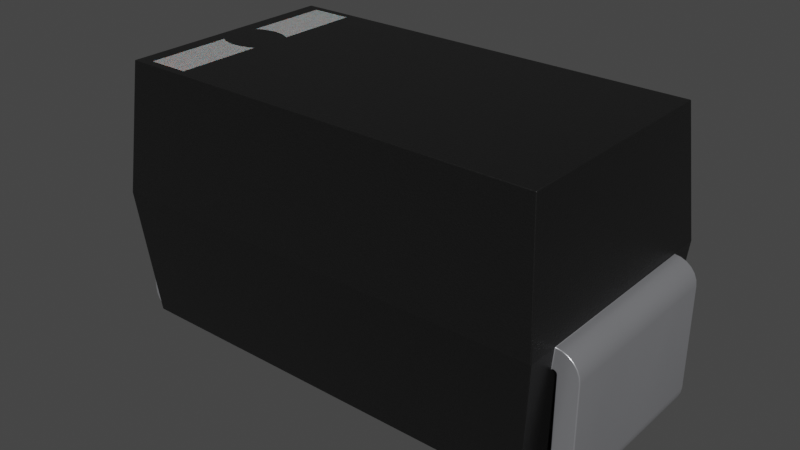# Source: C_Pol_EIA-A.blend  (saved by Blender 3.2.14; exported with 4.5.12 LTS)
import bpy
from mathutils import Matrix  # noqa: F401  (used for matrix-valued properties, if any)

bpy.ops.wm.read_factory_settings(use_empty=True)
scene = bpy.context.scene
scene.name = 'Scene'

# ---- collections
col_collection = bpy.data.collections.new('Collection'); scene.collection.children.link(col_collection)

# ---- materials (node trees are filled in below, after node groups)
mat_metal_pins = bpy.data.materials.new('metal_pins')
mat_metal_pins.preview_render_type = 'CUBE'
mat_plastic_chip = bpy.data.materials.new('plastic_chip')
mat_plastic_chip.preview_render_type = 'CUBE'
mat_white_markings = bpy.data.materials.new('white_markings')
mat_white_markings.preview_render_type = 'FLAT'

# ---- material node trees
mat_metal_pins.use_nodes = True; mat_metal_pins.node_tree.nodes.clear()
_N = mat_metal_pins.node_tree.nodes; _L = mat_metal_pins.node_tree.links
n0 = _N.new('ShaderNodeMapping'); n0.name = 'Mapping'; n0.location = (-1447, -91)
n0.inputs[3].default_value = (4.8, 1.2, 1.1)
n1 = _N.new('ShaderNodeBsdfPrincipled'); n1.name = 'Principled BSDF'; n1.location = (-560, 254)
n1.distribution = 'GGX'
n1.subsurface_method = 'BURLEY'
n1.inputs[1].default_value = 0.7818
n1.inputs[2].default_value = 0.2886
n1.inputs[3].default_value = 1.45
n1.inputs[13].default_value = 0.0
n1.inputs[27].default_value = (0.0, 0.0, 0.0, 1.0)
n1.inputs[28].default_value = 1.0
n2 = _N.new('ShaderNodeOutputMaterial'); n2.name = 'Material Output.002'; n2.location = (-205, 253)
n2.width = 213
n3 = _N.new('ShaderNodeTexNoise'); n3.name = 'Noise Texture.002'; n3.location = (-1228, -73)
n3.inputs[2].default_value = 0.1
n3.inputs[3].default_value = 7.0
n3.inputs[4].default_value = 0.6
n3.inputs[8].default_value = 0.4
n4 = _N.new('ShaderNodeTexCoord'); n4.name = 'Texture Coordinate'; n4.location = (-1636, -116)
n5 = _N.new('ShaderNodeMix'); n5.name = 'Mix.001'; n5.location = (-921, 45)
n5.data_type = 'RGBA'
n5.inputs[6].default_value = (0.9398, 0.9547, 1.0, 1.0)
n5.inputs[7].default_value = (0.13, 0.1259, 0.1359, 1.0)
n6 = _N.new('ShaderNodeBump'); n6.name = 'Bump.001'; n6.location = (-1001, -227)
n6.inputs[0].default_value = 0.05
n6.inputs[1].default_value = 0.01
n6.inputs[2].default_value = 1.0
_L.new(n1.outputs[0], n2.inputs[0])
_L.new(n3.outputs[0], n6.inputs[3])
_L.new(n0.outputs[0], n3.inputs[0])
_L.new(n3.outputs[0], n5.inputs[0])
_L.new(n4.outputs[3], n0.inputs[0])
_L.new(n5.outputs[2], n1.inputs[0])
_L.new(n6.outputs[0], n1.inputs[5])
n2.is_active_output = True
mat_plastic_chip.use_nodes = True; mat_plastic_chip.node_tree.nodes.clear()
_N = mat_plastic_chip.node_tree.nodes; _L = mat_plastic_chip.node_tree.links
n0 = _N.new('ShaderNodeBsdfPrincipled'); n0.name = 'Principled BSDF'; n0.location = (10, 300)
n0.distribution = 'GGX'
n0.subsurface_method = 'BURLEY'
n0.inputs[0].default_value = (0.009312, 0.009312, 0.009312, 1.0)
n0.inputs[1].default_value = 0.1372
n0.inputs[2].default_value = 0.3706
n0.inputs[3].default_value = 1.45
n0.inputs[27].default_value = (0.0, 0.0, 0.0, 1.0)
n0.inputs[28].default_value = 1.0
n1 = _N.new('ShaderNodeOutputMaterial'); n1.name = 'Material Output'; n1.location = (300, 300)
n2 = _N.new('ShaderNodeTexNoise'); n2.name = 'Noise Texture'; n2.location = (-893, 54)
n2.inputs[2].default_value = 200.0
n2.inputs[3].default_value = 3.6
n2.inputs[4].default_value = 0.8375
n3 = _N.new('ShaderNodeBump'); n3.name = 'Bump'; n3.location = (-604, -53)
n3.inputs[0].default_value = 0.08
n3.inputs[1].default_value = 1.0
n3.inputs[2].default_value = 1.0
_L.new(n0.outputs[0], n1.inputs[0])
_L.new(n2.outputs[0], n3.inputs[3])
_L.new(n3.outputs[0], n0.inputs[5])
n1.is_active_output = True
mat_white_markings.use_nodes = True; mat_white_markings.node_tree.nodes.clear()
_N = mat_white_markings.node_tree.nodes; _L = mat_white_markings.node_tree.links
n0 = _N.new('ShaderNodeOutputMaterial'); n0.name = 'Material Output'; n0.location = (300, 300)
n1 = _N.new('ShaderNodeBsdfPrincipled'); n1.name = 'Principled BSDF'; n1.location = (-34, 272)
n1.distribution = 'GGX'
n1.subsurface_method = 'BURLEY'
n1.inputs[1].default_value = 0.02
n1.inputs[2].default_value = 0.4636
n1.inputs[3].default_value = 1.4
n1.inputs[8].default_value = 1.0
n1.inputs[10].default_value = 0.3682
n1.inputs[13].default_value = 0.6591
n1.inputs[18].default_value = 0.2318
n1.inputs[20].default_value = 0.6709
n1.inputs[24].default_value = 0.1191
n1.inputs[27].default_value = (0.0, 0.0, 0.0, 1.0)
n1.inputs[28].default_value = 1.0
n2 = _N.new('ShaderNodeMapping'); n2.name = 'Mapping'; n2.location = (-1010, 265)
n2.inputs[3].default_value = (3.0, 1.0, 1.0)
n3 = _N.new('ShaderNodeTexCoord'); n3.name = 'Texture Coordinate'; n3.location = (-1250, 180)
n4 = _N.new('ShaderNodeBump'); n4.name = 'Bump'; n4.location = (-376, -99)
n4.inputs[0].default_value = 0.05
n4.inputs[1].default_value = 1.0
n4.inputs[2].default_value = 1.0
n5 = _N.new('ShaderNodeTexNoise'); n5.name = 'Noise Texture'; n5.location = (-662, 176)
n5.inputs[2].default_value = 88.0
n5.inputs[3].default_value = 10.8
n5.inputs[4].default_value = 0.9167
n5.inputs[8].default_value = 1.6
n6 = _N.new('ShaderNodeValToRGB'); n6.name = 'ColorRamp'; n6.location = (-354, 186)
while len(n6.color_ramp.elements) > 1: n6.color_ramp.elements.remove(n6.color_ramp.elements[-1])
n6.color_ramp.elements[0].position = 0.0; n6.color_ramp.elements[0].color = (0.2596, 0.2596, 0.2596, 1.0)
_e = n6.color_ramp.elements.new(1.0); _e.color = (0.6303, 0.6303, 0.6303, 1.0)
n7 = _N.new('ShaderNodeMix'); n7.name = 'Mix'; n7.location = (-204, 152)
n7.data_type = 'RGBA'
n7.inputs[0].default_value = 0.3682
n7.inputs[7].default_value = (0.2525, 0.2525, 0.2525, 1.0)
_L.new(n5.outputs[0], n6.inputs[0])
_L.new(n1.outputs[0], n0.inputs[0])
_L.new(n3.outputs[2], n2.inputs[0])
_L.new(n2.outputs[0], n5.inputs[0])
_L.new(n5.outputs[0], n4.inputs[3])
_L.new(n4.outputs[0], n1.inputs[5])
_L.new(n6.outputs[0], n7.inputs[6])
_L.new(n7.outputs[2], n1.inputs[0])
n0.is_active_output = True

# ---- world
world_world = bpy.data.worlds.new('World'); scene.world = world_world
world_world.use_nodes = True; world_world.node_tree.nodes.clear()
_N = world_world.node_tree.nodes; _L = world_world.node_tree.links
n0 = _N.new('ShaderNodeOutputWorld'); n0.name = 'World Output'; n0.location = (300, 300)
n1 = _N.new('ShaderNodeBackground'); n1.name = 'Background'; n1.location = (10, 300)
n1.inputs[0].default_value = (0.05088, 0.05088, 0.05088, 1.0)
_L.new(n1.outputs[0], n0.inputs[0])
n0.is_active_output = True
world_world.color = (0.05088, 0.05088, 0.05088)
world_world.use_sun_shadow = False
world_world.sun_shadow_jitter_overblur = 0.0

# ---- meshes
me_shape_9_indexedfaceset = bpy.data.meshes.new('SHAPE_9_IndexedFaceSet')
me_shape_9_indexedfaceset.from_pydata([(-0.5709, 0.3287, -0.2362), (-0.5709, 0.3287, 0.2362), (-0.5862, 0.3779, 0.2362), (-0.622, 0.3504, 0.2362), (-0.5862, 0.3779, -0.2362), (-0.6004, 0.372, -0.2362), (-0.6126, 0.3626, -0.2362), (-0.622, 0.3504, -0.2362), (-0.6299, 0.3209, -0.2362), (-0.6299, 0.05906, 0.2362), (-0.6279, 0.04377, 0.2362), (-0.5709, 0.0, 0.2362), (-0.6126, 0.0173, -0.2362), (-0.6004, 0.007912, -0.2362), (-0.5862, 0.002012, -0.2362), (-0.5709, 0.0, -0.2362), (-0.315, 0.0, -0.2362), (-0.315, 0.05118, 0.2362), (-0.5709, 0.05118, -0.2362), (-0.5748, 0.05224, 0.2362), (-0.5777, 0.05512, 0.2362), (-0.5787, 0.3209, -0.2362), (-0.5777, 0.3248, -0.2362), (-0.5748, 0.3277, 0.2362), (-0.6279, 0.3362, -0.2362), (-0.6299, 0.05906, -0.2362), (-0.6279, 0.04377, -0.2362), (-0.622, 0.02953, -0.2362), (-0.315, 0.05118, -0.2362), (-0.5748, 0.05224, -0.2362), (-0.5777, 0.05512, -0.2362), (-0.5787, 0.05906, -0.2362), (-0.5748, 0.3277, -0.2362), (-0.5787, 0.3209, 0.2362), (-0.5777, 0.3248, 0.2362), (-0.6004, 0.372, 0.2362), (-0.6126, 0.3626, 0.2362), (-0.6279, 0.3362, 0.2362), (-0.6299, 0.3209, 0.2362), (-0.622, 0.02953, 0.2362), (-0.6126, 0.0173, 0.2362), (-0.6004, 0.007912, 0.2362), (-0.5862, 0.002012, 0.2362), (-0.315, 0.0, 0.2362), (-0.5709, 0.05118, 0.2362), (-0.5787, 0.05906, 0.2362), (0.5709, 0.3287, 0.2362), (0.5787, 0.3209, -0.2362), (0.5748, 0.3277, -0.2362), (0.5777, 0.3248, 0.2362), (0.5787, 0.05906, -0.2362), (0.5787, 0.3209, 0.2362), (0.5709, 0.05118, 0.2362), (0.5709, 0.05118, -0.2362), (0.5777, 0.05512, 0.2362), (0.5748, 0.05224, 0.2362), (0.315, 0.05118, 0.2362), (0.315, 0.05118, -0.2362), (0.5709, 0.0, 0.2362), (0.5709, 0.0, -0.2362), (0.5862, 0.002012, 0.2362), (0.6004, 0.007912, 0.2362), (0.6126, 0.0173, 0.2362), (0.622, 0.02953, 0.2362), (0.6279, 0.04377, 0.2362), (0.6004, 0.007912, -0.2362), (0.6126, 0.0173, -0.2362), (0.6299, 0.3209, -0.2362), (0.6299, 0.05906, -0.2362), (0.6299, 0.05906, 0.2362), (0.6279, 0.3362, 0.2362), (0.6126, 0.3626, 0.2362), (0.5862, 0.3779, 0.2362), (0.622, 0.3504, -0.2362), (0.6004, 0.372, -0.2362), (0.5709, 0.3287, -0.2362), (0.5777, 0.3248, -0.2362), (0.5777, 0.05512, -0.2362), (0.5748, 0.05224, -0.2362), (0.315, 0.0, -0.2362), (0.5862, 0.002012, -0.2362), (0.622, 0.02953, -0.2362), (0.6279, 0.04377, -0.2362), (0.6279, 0.3362, -0.2362), (0.6126, 0.3626, -0.2362), (0.5862, 0.3779, -0.2362), (0.5748, 0.3277, 0.2362), (0.5787, 0.05906, 0.2362), (0.315, 0.0, 0.2362), (0.6299, 0.3209, 0.2362), (0.622, 0.3504, 0.2362), (0.6004, 0.372, 0.2362), (-0.5027, 0.7087, 0.05249), (-0.5664, 0.3287, -0.2362), (-0.5421, 0.05118, -0.2862), (-0.5709, 0.3799, 0.2362), (-0.5709, 0.3799, 0.315), (-0.5421, 0.7087, 0.2862), (0.5421, 0.7087, 0.2862), (-0.5709, 0.3799, -0.315), (-0.5421, 0.7087, -0.2862), (0.5421, 0.7087, -0.2862), (-0.4774, 0.7087, -0.06298), (-0.3977, 0.7087, -0.05249), (-0.4685, 0.7087, 0.06496), (-0.4143, 0.7087, 0.06023), (-0.432, 0.7087, 0.06496), (0.5709, 0.3799, 0.315), (0.5421, 0.05118, 0.2862), (0.5709, 0.3799, -0.315), (0.5421, 0.05118, -0.2862), (-0.5421, 0.05118, 0.2862), (0.5664, 0.3287, 0.2362), (0.5664, 0.3287, -0.2362), (0.5709, 0.3799, -0.2362), (0.5709, 0.3799, 0.2362), (-0.5709, 0.3799, -0.2362), (-0.5664, 0.3287, 0.2362), (-0.3977, 0.7087, 0.05249), (-0.3977, 0.7087, 0.2665), (-0.5027, 0.7087, -0.05249), (-0.4231, 0.7087, -0.06298), (-0.5027, 0.7087, -0.2665), (-0.4502, 0.7087, -0.06656), (-0.3977, 0.7087, -0.2665), (-0.5027, 0.7087, 0.2665), (-0.4502, 0.7087, 0.06656), (-0.4861, 0.7087, 0.06023)], [], [(5, 6, 36, 35), (4, 5, 35, 2), (116, 4, 2, 95), (49, 76, 47, 51), (7, 24, 37, 3), (9, 38, 8, 25), (24, 8, 38, 37), (12, 13, 41, 40), (59, 80, 60, 58), (25, 26, 10, 9), (27, 12, 40, 39), (13, 14, 42, 41), (11, 15, 16, 43), (26, 27, 39, 10), (17, 43, 16, 28), (29, 19, 44, 18), (20, 30, 31, 45), (45, 31, 21, 33), (19, 29, 30, 20), (22, 34, 33, 21), (23, 32, 0, 1), (34, 22, 32, 23), (48, 86, 46, 75), (18, 28, 16, 15, 14, 13, 12, 27, 26, 25, 8, 24, 7, 6, 5, 4, 116, 93, 0, 32, 22, 21, 31, 30, 29), (86, 48, 76, 49), (77, 54, 87, 50), (51, 47, 50, 87), (55, 78, 53, 52), (54, 77, 78, 55), (52, 53, 57, 56), (66, 81, 63, 62), (88, 56, 57, 79), (88, 79, 59, 58), (81, 82, 64, 63), (80, 65, 61, 60), (82, 68, 69, 64), (65, 66, 62, 61), (84, 74, 91, 71), (89, 69, 68, 67), (67, 83, 70, 89), (83, 73, 90, 70), (73, 84, 71, 90), (74, 85, 72, 91), (85, 114, 115, 72), (108, 111, 94, 110), (17, 28, 18, 44), (6, 7, 3, 36), (93, 116, 99, 94, 111, 96, 95, 117), (108, 107, 96, 111), (110, 109, 114, 113, 112, 115, 107, 108), (109, 110, 94, 99), (98, 101, 100, 124, 103, 118, 119, 97), (114, 109, 101, 98, 107, 115), (107, 98, 97, 96), (100, 99, 116, 95, 96, 97), (14, 15, 11, 42), (46, 112, 113, 75), (90, 71, 91, 72, 115, 112, 46, 86, 49, 51, 87, 54, 55, 52, 56, 88, 58, 60, 61, 62, 63, 64, 69, 89, 70), (82, 81, 66, 65, 80, 59, 79, 57, 53, 78, 77, 50, 47, 76, 48, 75, 113, 114, 85, 74, 84, 73, 83, 67, 68), (1, 0, 93, 117), (92, 125, 119, 118, 105, 106, 126, 104, 127), (126, 106, 105, 118, 103, 121, 123, 102, 120, 122, 124, 100, 97, 119, 125, 92, 127, 104), (101, 109, 99, 100), (19, 20, 45, 33, 34, 23, 1, 117, 95, 2, 35, 36, 3, 37, 38, 9, 10, 39, 40, 41, 42, 11, 43, 17, 44), (122, 120, 102, 123, 121, 103, 124)])
me_shape_9_indexedfaceset.polygons.foreach_set('use_smooth', [True] * 65)
me_shape_9_indexedfaceset.polygons.foreach_set('material_index', [0, 0, 0, 0, 0, 0, 0, 0, 0, 0, 0, 0, 0, 0, 0, 0, 0, 0, 0, 0, 0, 0, 0, 0, 0, 0, 0, 0, 0, 0, 0, 0, 0, 0, 0, 0, 0, 0, 0, 0, 0, 0, 0, 0, 1, 0, 0, 1, 1, 1, 1, 1, 1, 1, 1, 0, 0, 0, 0, 0, 2, 1, 1, 0, 2])
_k = set([(0, 32), (0, 93), (1, 23), (1, 117), (2, 35), (2, 95), (3, 36), (3, 37), (4, 5), (4, 116), (5, 6), (6, 7), (7, 24), (8, 24), (8, 25), (9, 10), (9, 38), (10, 39), (11, 42), (11, 43), (12, 13), (12, 27), (13, 14), (14, 15), (15, 16), (16, 28), (16, 43), (17, 28), (17, 43), (17, 44), (18, 28), (18, 29), (19, 20), (19, 29), (19, 44), (20, 45), (21, 22), (21, 31), (22, 32), (23, 34), (25, 26), (26, 27), (29, 30), (30, 31), (33, 34), (33, 45), (35, 36), (37, 38), (39, 40), (40, 41), (41, 42), (46, 86), (46, 112), (47, 50), (47, 76), (48, 75), (48, 76), (49, 51), (49, 86), (50, 77), (51, 87), (52, 55), (52, 56), (53, 57), (53, 78), (54, 55), (54, 87), (55, 78), (56, 57), (56, 88), (57, 79), (58, 60), (58, 88), (59, 79), (59, 80), (60, 61), (61, 62), (62, 63), (63, 64), (64, 69), (65, 66), (65, 80), (66, 81), (67, 68), (67, 83), (68, 82), (69, 89), (70, 89), (70, 90), (71, 90), (71, 91), (72, 91), (72, 115), (73, 83), (73, 84), (74, 84), (74, 85), (75, 113), (77, 78), (79, 88), (81, 82), (85, 114), (92, 125), (92, 127), (93, 116), (93, 117), (94, 99), (94, 110), (94, 111), (95, 96), (95, 116), (95, 117), (96, 97), (96, 107), (96, 111), (97, 98), (97, 100), (98, 101), (98, 107), (99, 100), (99, 109), (99, 116), (100, 101), (101, 109), (102, 120), (102, 123), (103, 121), (103, 124), (104, 126), (104, 127), (105, 106), (105, 118), (106, 126), (107, 108), (107, 115), (108, 110), (108, 111), (109, 110), (109, 114), (112, 113), (112, 115), (113, 114), (114, 115), (118, 119), (119, 125), (120, 122), (121, 123), (122, 124)])
me_shape_9_indexedfaceset.attributes.new('sharp_edge', 'BOOLEAN', 'EDGE').data.foreach_set('value', [ (min(e.vertices), max(e.vertices)) in _k for e in me_shape_9_indexedfaceset.edges])
_uv = me_shape_9_indexedfaceset.uv_layers.new(name='UVMap')
_uv.uv.foreach_set('vector', [0.02344, 0.3125, 0.01373, 0.3125, 0.01373, 0.6875, 0.02344, 0.6875, 0.03474, 0.3125, 0.02344, 0.3125, 0.02344, 0.6875, 0.03474, 0.6875, 0.04687, 0.3125, 0.03474, 0.3125, 0.03474, 0.6875, 0.04687, 0.6875, 0.7578, 0.6875, 0.7578, 0.3125, 0.7547, 0.3125, 0.7547, 0.6875, 0.7781, 0.3125, 0.7668, 0.3125, 0.7668, 0.6875, 0.7781, 0.6875, 0.5469, 0.6875, 0.7547, 0.6875, 0.7547, 0.3125, 0.5469, 0.3125, 0.7668, 0.3125, 0.7547, 0.3125, 0.7547, 0.6875, 0.7668, 0.6875, 0.01373, 0.3125, 0.02344, 0.3125, 0.02344, 0.6875, 0.01373, 0.6875, 0.9531, 0.3125, 0.9653, 0.3125, 0.9653, 0.6875, 0.9531, 0.6875, 0.5469, 0.3125, 0.5347, 0.3125, 0.5347, 0.6875, 0.5469, 0.6875, 0.5234, 0.3125, 0.5137, 0.3125, 0.5137, 0.6875, 0.5234, 0.6875, 0.02344, 0.3125, 0.03474, 0.3125, 0.03474, 0.6875, 0.02344, 0.6875, 0.04687, 0.6875, 0.04687, 0.3125, 0.25, 0.3125, 0.25, 0.6875, 0.5347, 0.3125, 0.5234, 0.3125, 0.5234, 0.6875, 0.5347, 0.6875, 0.5406, 0.6875, 0.5, 0.6875, 0.5, 0.3125, 0.5406, 0.3125, 0.04375, 0.3125, 0.04375, 0.6875, 0.04687, 0.6875, 0.04687, 0.3125, 0.5437, 0.6875, 0.5437, 0.3125, 0.5469, 0.3125, 0.5469, 0.6875, 0.5469, 0.6875, 0.5469, 0.3125, 0.7547, 0.3125, 0.7547, 0.6875, 0.5415, 0.6875, 0.5415, 0.3125, 0.5437, 0.3125, 0.5437, 0.6875, 0.7578, 0.3125, 0.7578, 0.6875, 0.7547, 0.6875, 0.7547, 0.3125, 0.04375, 0.6875, 0.04375, 0.3125, 0.04687, 0.3125, 0.04687, 0.6875, 0.7578, 0.6875, 0.7578, 0.3125, 0.7601, 0.3125, 0.7601, 0.6875, 0.9563, 0.3125, 0.9563, 0.6875, 0.9531, 0.6875, 0.9531, 0.3125, 0.04687, 0.5406, 0.25, 0.5406, 0.25, 0.5, 0.04687, 0.5, 0.03474, 0.5016, 0.02344, 0.5063, 0.01373, 0.5137, 0.00628, 0.5234, 0.001597, 0.5347, 0.0, 0.5469, 0.0, 0.7547, 0.001597, 0.7668, 0.00628, 0.7781, 0.01373, 0.7878, 0.02344, 0.7953, 0.03474, 0.8, 0.8016, 0.3125, 0.7609, 0.3125, 0.04687, 0.7609, 0.04375, 0.7601, 0.04146, 0.7578, 0.04062, 0.7547, 0.04062, 0.5469, 0.04146, 0.5437, 0.04375, 0.5415, 0.7601, 0.6875, 0.7601, 0.3125, 0.7578, 0.3125, 0.7578, 0.6875, 0.5437, 0.3125, 0.5437, 0.6875, 0.5469, 0.6875, 0.5469, 0.3125, 0.7547, 0.6875, 0.7547, 0.3125, 0.5469, 0.3125, 0.5469, 0.6875, 0.9563, 0.6875, 0.9563, 0.3125, 0.9531, 0.3125, 0.9531, 0.6875, 0.5437, 0.6875, 0.5437, 0.3125, 0.5415, 0.3125, 0.5415, 0.6875, 0.9531, 0.6875, 0.9531, 0.3125, 0.75, 0.3125, 0.75, 0.6875, 0.5137, 0.3125, 0.5234, 0.3125, 0.5234, 0.6875, 0.5137, 0.6875, 0.5, 0.6875, 0.5406, 0.6875, 0.5406, 0.3125, 0.5, 0.3125, 0.75, 0.6875, 0.75, 0.3125, 0.9531, 0.3125, 0.9531, 0.6875, 0.5234, 0.3125, 0.5347, 0.3125, 0.5347, 0.6875, 0.5234, 0.6875, 0.9653, 0.3125, 0.9766, 0.3125, 0.9766, 0.6875, 0.9653, 0.6875, 0.5347, 0.3125, 0.5469, 0.3125, 0.5469, 0.6875, 0.5347, 0.6875, 0.9766, 0.3125, 0.9863, 0.3125, 0.9863, 0.6875, 0.9766, 0.6875, 0.9863, 0.3125, 0.9766, 0.3125, 0.9766, 0.6875, 0.9863, 0.6875, 0.7547, 0.6875, 0.5469, 0.6875, 0.5469, 0.3125, 0.7547, 0.3125, 0.7547, 0.3125, 0.7668, 0.3125, 0.7668, 0.6875, 0.7547, 0.6875, 0.7668, 0.3125, 0.7781, 0.3125, 0.7781, 0.6875, 0.7668, 0.6875, 0.7781, 0.3125, 0.7878, 0.3125, 0.7878, 0.6875, 0.7781, 0.6875, 0.9766, 0.3125, 0.9653, 0.3125, 0.9653, 0.6875, 0.9766, 0.6875, 0.9653, 0.3125, 0.9531, 0.3125, 0.9531, 0.6875, 0.9653, 0.6875, 0.9303, 0.7272, 0.0697, 0.7272, 0.0697, 0.2728, 0.9303, 0.2728, 0.25, 0.6875, 0.25, 0.3125, 0.04687, 0.3125, 0.04687, 0.6875, 0.7878, 0.3125, 0.7781, 0.3125, 0.7781, 0.6875, 0.7878, 0.6875, 0.7609, 0.3125, 0.8016, 0.3125, 0.8016, 0.25, 0.5406, 0.2728, 0.5406, 0.7272, 0.8016, 0.75, 0.8016, 0.6875, 0.7609, 0.6875, 0.9303, 0.5406, 0.9531, 0.8016, 0.04687, 0.8016, 0.0697, 0.5406, 0.5406, 0.2728, 0.8016, 0.25, 0.8016, 0.3125, 0.7609, 0.3125, 0.7609, 0.6875, 0.8016, 0.6875, 0.8016, 0.75, 0.5406, 0.7272, 0.9531, 0.8016, 0.9303, 0.5406, 0.0697, 0.5406, 0.04687, 0.8016, 0.9303, 0.7272, 0.9303, 0.2728, 0.0697, 0.2728, 0.1843, 0.2885, 0.1843, 0.4583, 0.1843, 0.5417, 0.1843, 0.7115, 0.0697, 0.7272, 0.8016, 0.3125, 0.8016, 0.25, 1.062, 0.2728, 1.062, 0.7272, 0.8016, 0.75, 0.8016, 0.6875, 0.9531, 0.8016, 0.9303, 1.062, 0.0697, 1.062, 0.04687, 0.8016, 1.062, 0.2728, 0.8016, 0.25, 0.8016, 0.3125, 0.8016, 0.6875, 0.8016, 0.75, 1.062, 0.7272, 0.03474, 0.3125, 0.04687, 0.3125, 0.04687, 0.6875, 0.03474, 0.6875, 0.9531, 0.6875, 0.7609, 0.6875, 0.7609, 0.3125, 0.9531, 0.7609, 0.9937, 0.7781, 0.9863, 0.7878, 0.9766, 0.7953, 0.9653, 0.8, 0.8016, 0.6875, 0.7609, 0.6875, 0.9531, 0.7609, 0.9563, 0.7601, 0.9585, 0.7578, 0.9594, 0.7547, 0.9594, 0.5469, 0.9585, 0.5437, 0.9563, 0.5415, 0.9531, 0.5406, 0.75, 0.5406, 0.75, 0.5, 0.9531, 0.5, 0.9653, 0.5016, 0.9766, 0.5063, 0.9863, 0.5137, 0.9937, 0.5234, 0.9984, 0.5347, 1.0, 0.5469, 1.0, 0.7547, 0.9984, 0.7668, 0.9984, 0.5347, 0.9937, 0.5234, 0.9863, 0.5137, 0.9766, 0.5063, 0.9653, 0.5016, 0.9531, 0.5, 0.75, 0.5, 0.75, 0.5406, 0.9531, 0.5406, 0.9563, 0.5415, 0.9585, 0.5437, 0.9594, 0.5469, 0.9594, 0.7547, 0.9585, 0.7578, 0.9563, 0.7601, 0.9531, 0.7609, 0.7609, 0.3125, 0.9531, 0.8016, 0.9653, 0.8, 0.9766, 0.7953, 0.9863, 0.7878, 0.9937, 0.7781, 0.9984, 0.7668, 1.0, 0.7547, 1.0, 0.5469, 0.04687, 0.6875, 0.04687, 0.3125, 0.7609, 0.3125, 0.7609, 0.6875, 0.101, 0.5417, 0.101, 0.7115, 0.1843, 0.7115, 0.1843, 0.5417, 0.1711, 0.5478, 0.1571, 0.5516, 0.1426, 0.5528, 0.1282, 0.5516, 0.1141, 0.5478, 0.1426, 0.5528, 0.1571, 0.5516, 0.1711, 0.5478, 0.1843, 0.5417, 0.1843, 0.4583, 0.1642, 0.45, 0.1426, 0.4472, 0.1211, 0.45, 0.101, 0.4583, 0.101, 0.2885, 0.1843, 0.2885, 0.0697, 0.2728, 0.0697, 0.7272, 0.1843, 0.7115, 0.101, 0.7115, 0.101, 0.5417, 0.1141, 0.5478, 0.1282, 0.5516, 0.9303, 1.062, 0.9531, 0.8016, 0.04687, 0.8016, 0.0697, 1.062, 0.04375, 0.5415, 0.04146, 0.5437, 0.04062, 0.5469, 0.04062, 0.7547, 0.04146, 0.7578, 0.04375, 0.7601, 0.04687, 0.6875, 0.7609, 0.6875, 0.04687, 0.8016, 0.03474, 0.8, 0.02344, 0.7953, 0.01373, 0.7878, 0.00628, 0.7781, 0.001597, 0.7668, 0.0, 0.7547, 0.0, 0.5469, 0.001597, 0.5347, 0.00628, 0.5234, 0.01373, 0.5137, 0.02344, 0.5063, 0.03474, 0.5016, 0.04687, 0.5, 0.25, 0.5, 0.25, 0.5406, 0.04687, 0.5406, 0.101, 0.2885, 0.101, 0.4583, 0.1211, 0.45, 0.1426, 0.4472, 0.1642, 0.45, 0.1843, 0.4583, 0.1843, 0.2885])
me_shape_9_indexedfaceset.materials.append(mat_metal_pins)
me_shape_9_indexedfaceset.materials.append(mat_plastic_chip)
me_shape_9_indexedfaceset.materials.append(mat_white_markings)
me_shape_9_indexedfaceset.update()
me_shape_9_indexedfaceset.normals_split_custom_set([tuple(v) for v in zip(*[iter([-0.5, 0.866, 0.0, -0.7071, 0.7071, 0.0, -0.7071, 0.7071, 0.0, -0.5, 0.866, 0.0, -0.2588, 0.9659, 0.0, -0.5, 0.866, 0.0, -0.5, 0.866, 0.0, -0.2588, 0.9659, 0.0, -0.4679, 0.5713, 0.6743, -0.2588, 0.9659, 0.0, -0.2588, 0.9659, 0.0, -0.7843, 0.6204, 3.045e-08, -0.866, -0.5, 0.0, -0.866, -0.5, 0.0, -0.9914, -0.1305, 0.0, -0.9914, -0.1305, 0.0, -0.866, 0.5, 0.0, -0.9659, 0.2588, 0.0, -0.9659, 0.2588, 0.0, -0.866, 0.5, 0.0, -0.9979, -0.0654, 0.0, -0.9979, 0.0654, 0.0, -0.9979, 0.0654, 0.0, -0.9979, -0.0654, 0.0, -0.9659, 0.2588, 0.0, -0.9979, 0.0654, 0.0, -0.9979, 0.0654, 0.0, -0.9659, 0.2588, 0.0, -0.7071, -0.7071, 0.0, -0.5, -0.866, 0.0, -0.5, -0.866, 0.0, -0.7071, -0.7071, 0.0, 0.0654, -0.9979, 0.0, 0.2588, -0.9659, 0.0, 0.2588, -0.9659, 0.0, 0.0654, -0.9979, 0.0, -0.9979, -0.0654, 0.0, -0.9659, -0.2588, 0.0, -0.9659, -0.2588, 0.0, -0.9979, -0.0654, 0.0, -0.866, -0.5, 0.0, -0.7071, -0.7071, 0.0, -0.7071, -0.7071, 0.0, -0.866, -0.5, 0.0, -0.5, -0.866, 0.0, -0.2588, -0.9659, 0.0, -0.2588, -0.9659, 0.0, -0.5, -0.866, 0.0, -0.0654, -0.9979, 0.0, -0.0654, -0.9979, 0.0, 0.0, -1.0, 0.0, 0.0, -1.0, 0.0, -0.9659, -0.2588, 0.0, -0.866, -0.5, 0.0, -0.866, -0.5, 0.0, -0.9659, -0.2588, 0.0, 1.0, 0.0, 0.0, 1.0, 0.0, 0.0, 1.0, 0.0, 0.0, 1.0, 0.0, 0.0, 0.2588, 0.9659, 0.0, 0.2588, 0.9659, 0.0, 0.1305, 0.9914, 0.0, 0.1305, 0.9914, 0.0, 0.866, 0.5, 0.0, 0.866, 0.5, 0.0, 0.9914, 0.1305, 0.0, 0.9914, 0.1305, 0.0, 0.9914, 0.1305, 0.0, 0.9914, 0.1305, 0.0, 0.9914, -0.1305, 0.0, 0.9914, -0.1305, 0.0, 0.7071, 0.7071, 0.0, 0.7071, 0.7071, 0.0, 0.866, 0.5, 0.0, 0.866, 0.5, 0.0, 0.866, -0.5, 0.0, 0.866, -0.5, 0.0, 0.9914, -0.1305, 0.0, 0.9914, -0.1305, 0.0, 0.5, -0.866, 0.0, 0.5, -0.866, 0.0, 0.08871, -0.9934, 0.07231, 0.05671, -0.9984, 0.0, 0.866, -0.5, 0.0, 0.866, -0.5, 0.0, 0.5, -0.866, 0.0, 0.5, -0.866, 0.0, -0.5, -0.866, 0.0, -0.5, -0.866, 0.0, -0.005438, -1.0, -4.319e-05, -0.06904, -0.9976, 0.0, -2.005e-07, 0.0, -1.0, -2.005e-07, 0.0, -1.0, -2.005e-07, 0.0, -1.0, -2.005e-07, 0.0, -1.0, -2.005e-07, 0.0, -1.0, -2.005e-07, 0.0, -1.0, -2.005e-07, 0.0, -1.0, -2.005e-07, 0.0, -1.0, -2.005e-07, 0.0, -1.0, -2.005e-07, 0.0, -1.0, -2.005e-07, 0.0, -1.0, -2.005e-07, 0.0, -1.0, -2.005e-07, 0.0, -1.0, -2.005e-07, 0.0, -1.0, -2.005e-07, 0.0, -1.0, -2.005e-07, 0.0, -1.0, -0.05902, 0.6211, -0.7815, -2.005e-07, 0.0, -1.0, 0.03682, 0.07898, -0.9962, -2.005e-07, 0.0, -1.0, -2.005e-07, 0.0, -1.0, -2.005e-07, 0.0, -1.0, -2.005e-07, 0.0, -1.0, -2.005e-07, 0.0, -1.0, -2.005e-07, 0.0, -1.0, -0.5, -0.866, 0.0, -0.5, -0.866, 0.0, -0.866, -0.5, 0.0, -0.866, -0.5, 0.0, -0.866, 0.5, 0.0, -0.866, 0.5, 0.0, -0.9914, 0.1305, 0.0, -0.9914, 0.1305, 0.0, -0.9914, -0.1305, 0.0, -0.9914, -0.1305, 0.0, -0.9914, 0.1305, 0.0, -0.9914, 0.1305, 0.0, -0.2588, 0.9659, 0.0, -0.2588, 0.9659, 0.0, -0.1305, 0.9914, 0.0, -0.1305, 0.9914, 0.0, -0.866, 0.5, 0.0, -0.866, 0.5, 0.0, -0.7071, 0.7071, 0.0, -0.7071, 0.7071, 0.0, -0.1305, 0.9914, 0.0, -0.1305, 0.9914, 0.0, 0.0, 1.0, 0.0, 0.0, 1.0, 0.0, 0.7071, -0.7071, 0.0, 0.866, -0.5, 0.0, 0.866, -0.5, 0.0, 0.7071, -0.7071, 0.0, -1.0, 0.0, 0.0, -1.0, 0.0, 0.0, -1.0, 0.0, 0.0, -1.0, 0.0, 0.0, 0.0, -1.0, 0.0, 0.0, -1.0, 0.0, 0.0654, -0.9979, 0.0, 0.0654, -0.9979, 0.0, 0.866, -0.5, 0.0, 0.9659, -0.2588, 0.0, 0.9659, -0.2588, 0.0, 0.866, -0.5, 0.0, 0.2588, -0.9659, 0.0, 0.5, -0.866, 0.0, 0.5, -0.866, 0.0, 0.2588, -0.9659, 0.0, 0.9659, -0.2588, 0.0, 0.9979, -0.0654, 0.0, 0.9979, -0.0654, 0.0, 0.9659, -0.2588, 0.0, 0.5, -0.866, 0.0, 0.7071, -0.7071, 0.0, 0.7071, -0.7071, 0.0, 0.5, -0.866, 0.0, 0.7071, 0.7071, 0.0, 0.5, 0.866, 0.0, 0.5, 0.866, 0.0, 0.7071, 0.7071, 0.0, 0.9979, 0.0654, 0.0, 0.9979, -0.0654, 0.0, 0.9979, -0.0654, 0.0, 0.9979, 0.0654, 0.0, 0.9979, 0.0654, 0.0, 0.9659, 0.2588, 0.0, 0.9659, 0.2588, 0.0, 0.9979, 0.0654, 0.0, 0.9659, 0.2588, 0.0, 0.866, 0.5, 0.0, 0.866, 0.5, 0.0, 0.9659, 0.2588, 0.0, 0.866, 0.5, 0.0, 0.7071, 0.7071, 0.0, 0.7071, 0.7071, 0.0, 0.866, 0.5, 0.0, 0.5, 0.866, 0.0, 0.2588, 0.9659, 0.0, 0.2588, 0.9659, 0.0, 0.5, 0.866, 0.0, 0.2588, 0.9659, 0.0, 0.7843, 0.6204, -3.045e-08, 0.4679, 0.5713, -0.6743, 0.2588, 0.9659, 0.0, 0.0, -1.0, 0.0, 0.0, -1.0, 0.0, 0.0, -1.0, 0.0, 0.0, -1.0, 0.0, 0.0, 1.0, 0.0, 0.0, 1.0, 0.0, 0.1305, 0.9914, 0.0, 0.1305, 0.9914, 0.0, -0.7071, 0.7071, 0.0, -0.866, 0.5, 0.0, -0.866, 0.5, 0.0, -0.7071, 0.7071, 0.0, -0.9962, -0.08716, -6.686e-10, -0.9996, 0.02917, -5.577e-06, -1.0, -1.879e-05, 3.536e-06, -0.9962, -0.08716, -6.686e-10, -0.9962, -0.08716, -6.686e-10, -1.0, -1.879e-05, -7.455e-06, -0.9996, 0.02917, 5.549e-06, -0.9962, -0.08716, -6.686e-10, 0.0, -0.08716, 0.9962, -7.444e-06, -1.863e-05, 1.0, 3.541e-06, -1.863e-05, 1.0, 0.0, -0.08716, 0.9962, 0.9962, -0.08716, 0.0, 1.0, -1.879e-05, 7.454e-06, 0.9996, 0.02917, -5.55e-06, 0.9962, -0.08716, 0.0, 0.9962, -0.08716, 0.0, 0.9996, 0.02917, 5.576e-06, 1.0, -1.879e-05, -3.536e-06, 0.9962, -0.08716, 0.0, -3.541e-06, -1.862e-05, -1.0, 0.0, -0.08716, -0.9962, 0.0, -0.08716, -0.9962, 7.444e-06, -1.862e-05, -1.0, 0.0, 1.0, 0.0, 0.0, 1.0, 0.0, 0.0, 1.0, 6.947e-08, 0.0, 1.0, 5.593e-09, 0.0, 1.0, 2.924e-08, 0.0, 1.0, 2.964e-08, 0.0, 1.0, 5.593e-09, 0.0, 1.0, 6.947e-08, 0.7148, 0.06253, 0.6966, 1.0, 1.88e-05, 3.536e-06, 0.9962, 0.08716, 0.0, 0.9962, 0.08716, 0.0, 1.0, 1.88e-05, -7.454e-06, 0.5663, 0.7264, 0.3893, -3.542e-06, 1.863e-05, 1.0, 0.0, 0.08716, 0.9962, 0.0, 0.08716, 0.9962, 7.444e-06, 1.863e-05, 1.0, -0.9962, 0.08716, 0.0, -1.0, 1.88e-05, 7.454e-06, -0.5663, 0.7264, -0.3893, -0.7147, 0.06253, -0.6966, -1.0, 1.88e-05, -3.536e-06, -0.9962, 0.08716, 0.0, -0.2588, -0.9659, 0.0, -0.0654, -0.9979, 0.0, -0.0654, -0.9979, 0.0, -0.2588, -0.9659, 0.0, -0.005438, -1.0, -4.319e-05, 0.0, -1.0, 0.0, 0.0, -1.0, 0.0, -0.06904, -0.9976, 0.0, -2.989e-07, 0.0, 1.0, -2.989e-07, 0.0, 1.0, -2.989e-07, 0.0, 1.0, -2.989e-07, 0.0, 1.0, 0.05199, 0.5471, 0.8355, -2.989e-07, 0.0, 1.0, 0.02803, 0.03341, 0.999, -2.989e-07, 0.0, 1.0, -2.989e-07, 0.0, 1.0, -2.989e-07, 0.0, 1.0, -2.989e-07, 0.0, 1.0, -2.989e-07, 0.0, 1.0, -2.989e-07, 0.0, 1.0, -2.989e-07, 0.0, 1.0, -2.989e-07, 0.0, 1.0, -2.989e-07, 0.0, 1.0, -2.989e-07, 0.0, 1.0, -2.989e-07, 0.0, 1.0, -2.989e-07, 0.0, 1.0, -2.989e-07, 0.0, 1.0, -2.989e-07, 0.0, 1.0, -2.989e-07, 0.0, 1.0, -2.989e-07, 0.0, 1.0, -2.989e-07, 0.0, 1.0, -2.989e-07, 0.0, 1.0, 1.167e-07, 0.0, -1.0, 1.167e-07, 0.0, -1.0, 1.167e-07, 0.0, -1.0, 1.167e-07, 0.0, -1.0, 1.167e-07, 0.0, -1.0, 1.167e-07, 0.0, -1.0, 1.167e-07, 0.0, -1.0, 1.167e-07, 0.0, -1.0, 1.167e-07, 0.0, -1.0, 1.167e-07, 0.0, -1.0, 1.167e-07, 0.0, -1.0, 1.167e-07, 0.0, -1.0, 1.167e-07, 0.0, -1.0, 1.167e-07, 0.0, -1.0, 1.167e-07, 0.0, -1.0, 1.167e-07, 0.0, -1.0, 1.167e-07, 0.0, -1.0, 1.167e-07, 0.0, -1.0, 1.167e-07, 0.0, -1.0, 1.167e-07, 0.0, -1.0, 1.167e-07, 0.0, -1.0, 1.167e-07, 0.0, -1.0, 1.167e-07, 0.0, -1.0, 1.167e-07, 0.0, -1.0, 1.167e-07, 0.0, -1.0, 0.05671, -0.9984, 0.0, 0.08871, -0.9934, 0.07231, 0.0, -1.0, 0.0, 0.0, -1.0, 0.0, 0.0, 1.0, 2.599e-07, 0.0, 1.0, 2.599e-07, 0.0, 1.0, 2.599e-07, 0.0, 1.0, 2.599e-07, 0.0, 1.0, 2.599e-07, 0.0, 1.0, 2.599e-07, 0.0, 1.0, 2.599e-07, 0.0, 1.0, 2.599e-07, 0.0, 1.0, 2.599e-07, 0.0, 1.0, 7.602e-08, 0.0, 1.0, 7.602e-08, 0.0, 1.0, 7.602e-08, 0.0, 1.0, 2.964e-08, 0.0, 1.0, 2.924e-08, 0.0, 1.0, 7.602e-08, 0.0, 1.0, 7.602e-08, 0.0, 1.0, 7.602e-08, 0.0, 1.0, 7.602e-08, 0.0, 1.0, 7.602e-08, 0.0, 1.0, 5.593e-09, 0.0, 1.0, 6.947e-08, 0.0, 1.0, 6.947e-08, 0.0, 1.0, 5.593e-09, 0.0, 1.0, 7.602e-08, 0.0, 1.0, 7.602e-08, 0.0, 1.0, 7.602e-08, 0.0, 1.0, 7.602e-08, 0.0, 0.08716, -0.9962, -7.444e-06, 1.863e-05, -1.0, 3.542e-06, 1.864e-05, -1.0, 0.0, 0.08716, -0.9962, -2.333e-07, 0.0, 1.0, -2.333e-07, 0.0, 1.0, -2.333e-07, 0.0, 1.0, -2.333e-07, 0.0, 1.0, -2.333e-07, 0.0, 1.0, -2.333e-07, 0.0, 1.0, 0.07844, 0.0, 0.9969, -2.333e-07, 0.0, 1.0, 0.5054, -0.3658, 0.7815, -2.333e-07, 0.0, 1.0, -2.333e-07, 0.0, 1.0, -2.333e-07, 0.0, 1.0, -2.333e-07, 0.0, 1.0, -2.333e-07, 0.0, 1.0, -2.333e-07, 0.0, 1.0, -2.333e-07, 0.0, 1.0, -2.333e-07, 0.0, 1.0, -2.333e-07, 0.0, 1.0, -2.333e-07, 0.0, 1.0, -2.333e-07, 0.0, 1.0, -2.333e-07, 0.0, 1.0, -2.333e-07, 0.0, 1.0, -2.333e-07, 0.0, 1.0, -2.333e-07, 0.0, 1.0, -2.333e-07, 0.0, 1.0, 0.0, 1.0, -1.73e-07, 0.0, 1.0, -1.73e-07, 0.0, 1.0, -1.73e-07, 0.0, 1.0, -1.73e-07, 0.0, 1.0, -1.73e-07, 0.0, 1.0, -1.73e-07, 0.0, 1.0, -1.73e-07])] * 3)])

# ---- objects
ob_shape_9_indexedfaceset = bpy.data.objects.new('SHAPE_9_IndexedFaceSet', me_shape_9_indexedfaceset)

# ---- transforms, parenting, visibility, modifiers, constraints
ob_shape_9_indexedfaceset.location = (0.0, 0.0, 0.0)
ob_shape_9_indexedfaceset.rotation_euler = (1.571, -0.0, -0.0)
ob_shape_9_indexedfaceset.scale = (2.54, 2.54, 2.54)
_m = ob_shape_9_indexedfaceset.modifiers.new('Bevel', 'BEVEL')
_m.segments = 3

# ---- collection membership
col_collection.objects.link(ob_shape_9_indexedfaceset)

# ---- scene / render settings (as saved in the file)
scene.frame_start = 1; scene.frame_end = 250; scene.frame_set(1)
scene.render.engine = 'CYCLES'
scene.cycles.sampling_pattern = 'TABULATED_SOBOL'
scene.cycles.use_light_tree = False
scene.view_settings.view_transform = 'Filmic'
bpy.context.view_layer.update()

# ---- added for rendering (the .blend has no active camera and no usable light): camera, sun
cam_auto = bpy.data.cameras.new('AutoCamera')
cam_auto.lens = 50.0
cam_auto.sensor_width = 36.0
cam_auto.clip_end = 1000.0
ob_auto_camera = bpy.data.objects.new('AutoCamera', cam_auto)
scene.collection.objects.link(ob_auto_camera)
ob_auto_camera.location = (3.70552, -4.44663, 3.86442)
ob_auto_camera.rotation_euler = (1.09748, -7.21219e-08, 0.694738)
scene.camera = ob_auto_camera
light_auto_sun = bpy.data.lights.new('AutoSun', 'SUN')
light_auto_sun.energy = 3.0
light_auto_sun.angle = 0.0523599
ob_auto_sun = bpy.data.objects.new('AutoSun', light_auto_sun)
scene.collection.objects.link(ob_auto_sun)
ob_auto_sun.rotation_euler = (0.872665, 0.174533, 0.523599)
bpy.context.view_layer.update()

